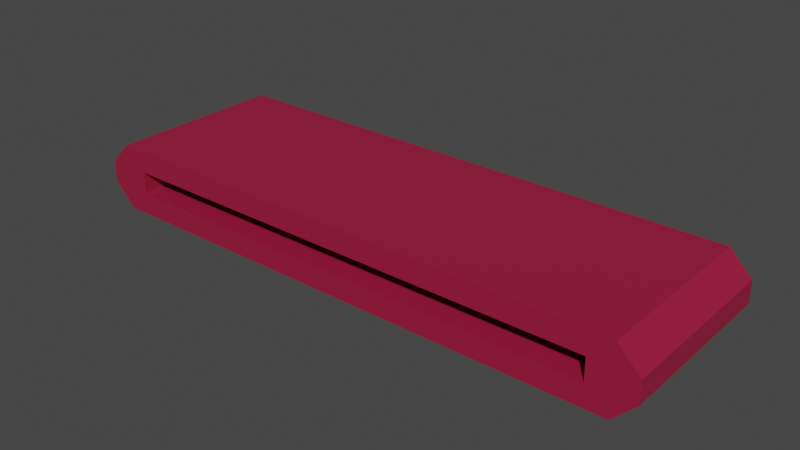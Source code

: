 # Source: Esteira.blend  (saved by Blender 5.1.30; exported with 4.5.12 LTS)
import bpy
from mathutils import Matrix  # noqa: F401  (used for matrix-valued properties, if any)

bpy.ops.wm.read_factory_settings(use_empty=True)
scene = bpy.context.scene
scene.name = 'Scene'

# ---- collections
col_collection = bpy.data.collections.new('Collection'); scene.collection.children.link(col_collection)

# ---- images (referenced by path relative to the original .blend; pixels are not part of the script)
import os
ASSET_DIR = os.environ.get("B2B_ASSET_DIR", "")  # directory of the original .blend (textures are referenced by path, not embedded)
HERE = os.path.dirname(os.path.abspath(__file__))  # packed textures are extracted next to this script under _unpacked/

def load_image(name, relpath, width, height, colorspace="sRGB"):
    """Load a texture the original file referenced (path relative to the .blend, or extracted next to this script)."""
    p = next((c for c in (os.path.join(HERE, relpath), os.path.join(ASSET_DIR, relpath)) if relpath and os.path.exists(c)), "")
    if p:
        img = bpy.data.images.load(p, check_existing=True)
        img.name = name
    else:  # same state as the original file: an image datablock whose file is absent (Cycles renders it pink)
        img = bpy.data.images.new(name, width, height)
        img.source = "FILE"
        img.filepath = "//" + (relpath or name)
    img.colorspace_settings.name = colorspace
    return img
img_treadnew = load_image('Treadnew', '_unpacked/Treadnew.5919612f.png', 52, 52, 'sRGB')

# ---- materials (node trees are filled in below, after node groups)
mat_treadmill = bpy.data.materials.new('Treadmill')
mat_treadmill.use_backface_culling = True

# ---- material node trees
mat_treadmill.use_nodes = True; mat_treadmill.node_tree.nodes.clear()
_N = mat_treadmill.node_tree.nodes; _L = mat_treadmill.node_tree.links
n0 = _N.new('ShaderNodeBsdfPrincipled'); n0.name = 'Principled BSDF'; n0.location = (-200, 250)
n1 = _N.new('ShaderNodeOutputMaterial'); n1.name = 'Material Output'; n1.location = (300, 50)
n2 = _N.new('ShaderNodeTexImage'); n2.name = 'Image Texture'; n2.location = (-500, 100)
n2.image = img_treadnew
n2.interpolation = 'Closest'
n2.extension = 'CLIP'
_L.new(n0.outputs[0], n1.inputs[0])
_L.new(n2.outputs[0], n0.inputs[0])
_L.new(n2.outputs[1], n0.inputs[21])
n1.is_active_output = True

# ---- world
world_world = bpy.data.worlds.new('World'); scene.world = world_world
world_world.use_nodes = True; world_world.node_tree.nodes.clear()
_N = world_world.node_tree.nodes; _L = world_world.node_tree.links
n0 = _N.new('ShaderNodeOutputWorld'); n0.name = 'World Output'; n0.location = (300, 300)
n1 = _N.new('ShaderNodeBackground'); n1.name = 'Background'; n1.location = (10, 300)
n1.inputs[0].default_value = (0.05088, 0.05088, 0.05088, 1.0)
_L.new(n1.outputs[0], n0.inputs[0])
n0.is_active_output = True
world_world.color = (0.05088, 0.05088, 0.05088)
world_world.use_sun_shadow = False
world_world.sun_shadow_jitter_overblur = 0.0

# ---- meshes
me_cube_003 = bpy.data.meshes.new('Cube.003')
me_cube_003.from_pydata([(-2.2, -0.8, -0.1), (-2.2, -0.8, 0.1), (-2.2, 0.8, -0.1), (-2.2, 0.8, 0.1), (2.2, -0.8, -0.1), (2.2, -0.8, 0.1), (2.2, 0.8, -0.1), (2.2, 0.8, 0.1), (-2.4, 0.8, -0.3), (-2.4, 0.8, 0.3), (-2.4, -0.8, 0.3), (-2.4, -0.8, -0.3), (2.4, 0.8, -0.3), (2.4, 0.8, 0.3), (2.4, -0.8, 0.3), (2.4, -0.8, -0.3), (2.6, 0.8, 0.1), (2.6, 0.8, -0.1), (2.6, -0.8, -0.1), (2.6, -0.8, 0.1), (-2.6, 0.8, 0.1), (-2.6, 0.8, -0.1), (-2.6, -0.8, -0.1), (-2.6, -0.8, 0.1)], [], [(9, 8, 21, 20), (7, 6, 4, 5), (5, 14, 10, 1), (20, 21, 22, 23), (1, 10, 11, 0), (9, 20, 23, 10), (5, 1, 3, 7), (3, 9, 13, 7), (6, 7, 13, 12), (5, 4, 15, 14), (3, 1, 0, 2), (16, 19, 18, 17), (15, 12, 17, 18), (13, 14, 19, 16), (13, 16, 17, 12), (15, 18, 19, 14), (0, 11, 15, 4), (2, 8, 9, 3), (12, 8, 2, 6), (15, 11, 8, 12), (11, 10, 23, 22), (11, 22, 21, 8), (9, 10, 14, 13), (2, 0, 4, 6)])
_uv = me_cube_003.uv_layers.new(name='UVMap')
_uv.uv.foreach_set('vector', [0.03846, 0.3269, 0.03846, 0.2115, 0.0, 0.25, 0.0, 0.2885, 0.01923, 0.6731, 0.0, 0.6731, -2.98e-08, 0.3654, 0.01923, 0.3654, 0.9231, 0.2885, 0.9615, 0.3269, 0.03846, 0.3269, 0.07692, 0.2885, 0.05769, 0.7115, 0.09615, 0.7115, 0.09615, 1.0, 0.05769, 1.0, 0.07692, 0.2885, 0.03846, 0.3269, 0.03846, 0.2115, 0.07692, 0.25, 0.0005338, 0.7121, 0.05769, 0.7115, 0.05769, 1.0, 5.96e-08, 0.9994, 0.01923, 0.3654, 0.5, 0.3654, 0.5, 0.6731, 0.01923, 0.6731, 0.07692, 0.2885, 0.03846, 0.3269, 0.9615, 0.3269, 0.9231, 0.2885, 0.9231, 0.25, 0.9231, 0.2885, 0.9615, 0.3269, 0.9615, 0.2115, 0.9231, 0.2885, 0.9231, 0.25, 0.9615, 0.2115, 0.9615, 0.3269, 0.5, 0.6731, 0.5, 0.3654, 0.5192, 0.3654, 0.5192, 0.6731, 0.09615, 0.7115, 0.09615, 1.0, 0.05769, 1.0, 0.05769, 0.7115, 0.0, 1.0, 0.0, 0.7115, 0.05769, 0.7115, 0.05769, 1.0, 0.1538, 0.7115, 0.1538, 1.0, 0.09615, 1.0, 0.09615, 0.7115, 0.9615, 0.3269, 1.0, 0.2885, 1.0, 0.25, 0.9615, 0.2115, 0.9615, 0.2115, 1.0, 0.25, 1.0, 0.2885, 0.9615, 0.3269, 0.07692, 0.25, 0.03846, 0.2115, 0.9615, 0.2115, 0.9231, 0.25, 0.07692, 0.25, 0.03846, 0.2115, 0.03846, 0.3269, 0.07692, 0.2885, 0.9615, 0.2115, 0.03846, 0.2115, 0.07692, 0.25, 0.9231, 0.25, 1.0, 0.9993, 0.1538, 1.0, 0.1538, 0.7115, 0.9995, 0.7121, 0.03846, 0.2115, 0.03846, 0.3269, 0.0, 0.2885, 0.0, 0.25, 0.1538, 1.0, 0.09615, 1.0, 0.09615, 0.7115, 0.1538, 0.7115, 1.0, 0.7115, 1.0, 1.0, 0.1538, 1.0, 0.1538, 0.7115, 0.5192, 0.6731, 0.5192, 0.3654, 1.0, 0.3654, 1.0, 0.6731])
me_cube_003.materials.append(mat_treadmill)
me_cube_003.update()

# ---- objects
ob_esteira = bpy.data.objects.new('Esteira', me_cube_003)

# ---- transforms, parenting, visibility, modifiers, constraints
ob_esteira.location = (0.0, 0.0, 0.0)

# ---- collection membership
col_collection.objects.link(ob_esteira)

# ---- scene / render settings (as saved in the file)
scene.frame_start = 1; scene.frame_end = 120; scene.frame_set(29)
scene.render.engine = 'BLENDER_EEVEE_NEXT'
scene.render.bake_bias = 0.0
scene.render.bake_samples = 0
scene.cycles.sampling_pattern = 'TABULATED_SOBOL'
scene.cycles.use_light_tree = False
scene.view_settings.view_transform = 'Filmic'
bpy.context.view_layer.update()

# ---- added for rendering (the .blend has no active camera and no usable light): camera, sun
cam_auto = bpy.data.cameras.new('AutoCamera')
cam_auto.lens = 50.0
cam_auto.sensor_width = 36.0
cam_auto.clip_end = 1000.0
ob_auto_camera = bpy.data.objects.new('AutoCamera', cam_auto)
scene.collection.objects.link(ob_auto_camera)
ob_auto_camera.location = (5.06428, -6.07714, 4.05143)
ob_auto_camera.rotation_euler = (1.09748, -7.21219e-08, 0.694738)
scene.camera = ob_auto_camera
light_auto_sun = bpy.data.lights.new('AutoSun', 'SUN')
light_auto_sun.energy = 3.0
light_auto_sun.angle = 0.0523599
ob_auto_sun = bpy.data.objects.new('AutoSun', light_auto_sun)
scene.collection.objects.link(ob_auto_sun)
ob_auto_sun.rotation_euler = (0.872665, 0.174533, 0.523599)
bpy.context.view_layer.update()
